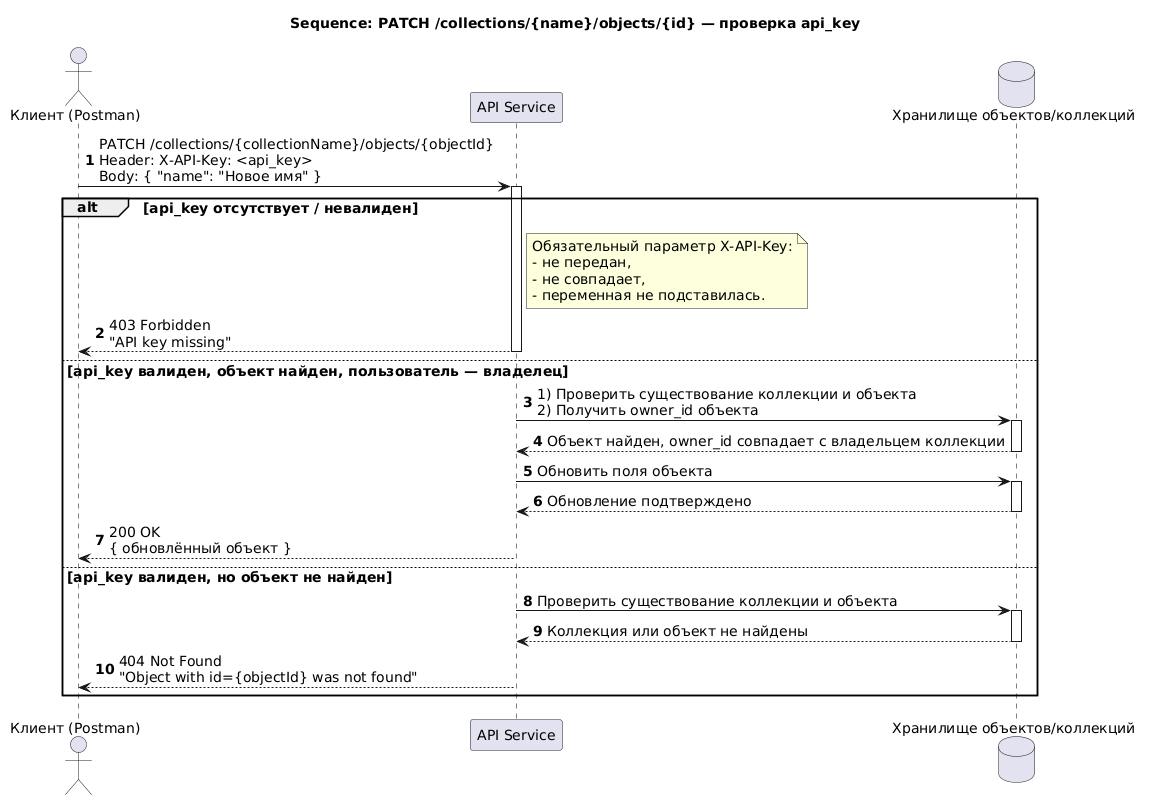

The diagram above was rendered by PlantUML. Its source (embedded in the PNG):
@startuml
skinparam defaultFontName "Segoe UI"
skinparam defaultFontSize 14
skinparam sequenceParticipantType rectangle
skinparam sequenceLifeLineBorderColor Black
skinparam linetype ortho

title Sequence: PATCH /collections/{name}/objects/{id} — проверка api_key

actor "Клиент (Postman)" as Client
participant "API Service" as API
database "Хранилище объектов/коллекций" as DB

autonumber 1

Client -> API: PATCH /collections/{collectionName}/objects/{objectId}\nHeader: X-API-Key: <api_key>\nBody: { "name": "Новое имя" }
activate API

alt api_key отсутствует / невалиден
  note right of API
    Обязательный параметр X-API-Key:
    - не передан,
    - не совпадает,
    - переменная не подставилась.
  end note
  API --> Client: 403 Forbidden\n"API key missing"
  deactivate API
else api_key валиден, объект найден, пользователь — владелец
  API -> DB: 1) Проверить существование коллекции и объекта\n2) Получить owner_id объекта
  activate DB
  DB --> API: Объект найден, owner_id совпадает с владельцем коллекции
  deactivate DB

  API -> DB: Обновить поля объекта
  activate DB
  DB --> API: Обновление подтверждено
  deactivate DB

  API --> Client: 200 OK\n{ обновлённый объект }
  deactivate API
else api_key валиден, но объект не найден
  API -> DB: Проверить существование коллекции и объекта
  activate DB
  DB --> API: Коллекция или объект не найдены
  deactivate DB

  API --> Client: 404 Not Found\n"Object with id={objectId} was not found"
  deactivate API
end alt
@enduml